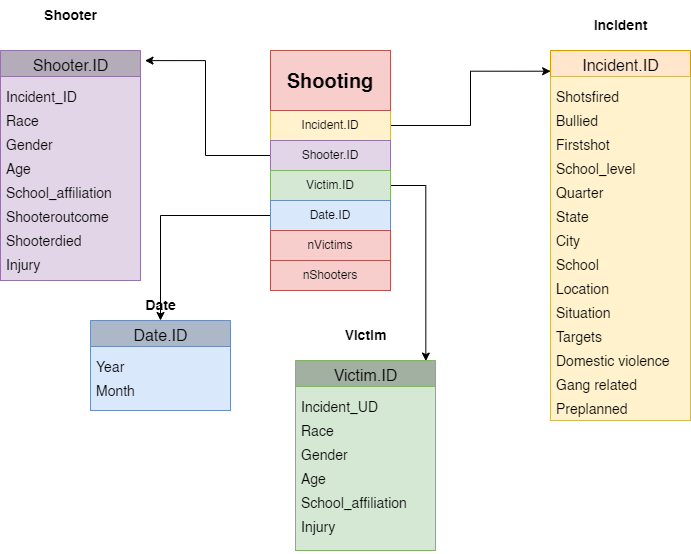

The diagram above was exported from draw.io. Its source (the exported page's mxGraphModel, read from the mxfile embedded in the PNG):
<mxGraphModel dx="1434" dy="699" grid="1" gridSize="10" guides="1" tooltips="1" connect="1" arrows="1" fold="1" page="1" pageScale="1" pageWidth="1169" pageHeight="827" math="0" shadow="0">
  <root>
    <mxCell id="0" />
    <mxCell id="1" parent="0" />
    <mxCell id="_xVmb7RanZbG4DSC-6xD-31" style="edgeStyle=orthogonalEdgeStyle;rounded=0;orthogonalLoop=1;jettySize=auto;html=1;fontSize=20;fontColor=#000000;entryX=0.001;entryY=0.056;entryDx=0;entryDy=0;entryPerimeter=0;" parent="1" source="_xVmb7RanZbG4DSC-6xD-6" target="_xVmb7RanZbG4DSC-6xD-27" edge="1">
      <mxGeometry relative="1" as="geometry">
        <mxPoint x="810" y="220" as="targetPoint" />
        <Array as="points">
          <mxPoint x="760" y="245" />
          <mxPoint x="760" y="190" />
          <mxPoint x="840" y="190" />
        </Array>
      </mxGeometry>
    </mxCell>
    <mxCell id="_xVmb7RanZbG4DSC-6xD-6" value="&lt;font color=&quot;#000000&quot;&gt;Incident.ID&lt;/font&gt;" style="rounded=0;whiteSpace=wrap;html=1;fillColor=#fff2cc;strokeColor=#d6b656;" parent="1" vertex="1">
      <mxGeometry x="560" y="230" width="120" height="30" as="geometry" />
    </mxCell>
    <mxCell id="_xVmb7RanZbG4DSC-6xD-35" style="edgeStyle=orthogonalEdgeStyle;rounded=0;orthogonalLoop=1;jettySize=auto;html=1;entryX=1.032;entryY=0.044;entryDx=0;entryDy=0;entryPerimeter=0;fontSize=14;fontColor=#000000;" parent="1" source="_xVmb7RanZbG4DSC-6xD-12" target="_xVmb7RanZbG4DSC-6xD-33" edge="1">
      <mxGeometry relative="1" as="geometry" />
    </mxCell>
    <mxCell id="_xVmb7RanZbG4DSC-6xD-12" value="&lt;font color=&quot;#000000&quot;&gt;Shooter.ID&lt;/font&gt;" style="rounded=0;whiteSpace=wrap;html=1;fillColor=#e1d5e7;strokeColor=#9673a6;" parent="1" vertex="1">
      <mxGeometry x="560" y="260" width="120" height="30" as="geometry" />
    </mxCell>
    <mxCell id="_xVmb7RanZbG4DSC-6xD-42" style="edgeStyle=orthogonalEdgeStyle;rounded=0;orthogonalLoop=1;jettySize=auto;html=1;fontSize=14;fontColor=#000000;entryX=0.931;entryY=0.003;entryDx=0;entryDy=0;entryPerimeter=0;" parent="1" source="_xVmb7RanZbG4DSC-6xD-13" target="_xVmb7RanZbG4DSC-6xD-39" edge="1">
      <mxGeometry relative="1" as="geometry">
        <mxPoint x="730" y="410" as="targetPoint" />
        <Array as="points">
          <mxPoint x="715" y="305" />
        </Array>
      </mxGeometry>
    </mxCell>
    <mxCell id="_xVmb7RanZbG4DSC-6xD-13" value="&lt;font color=&quot;#000000&quot;&gt;Victim.ID&lt;/font&gt;" style="rounded=0;whiteSpace=wrap;html=1;fillColor=#d5e8d4;strokeColor=#82b366;" parent="1" vertex="1">
      <mxGeometry x="560" y="290" width="120" height="30" as="geometry" />
    </mxCell>
    <mxCell id="_xVmb7RanZbG4DSC-6xD-41" style="edgeStyle=orthogonalEdgeStyle;rounded=0;orthogonalLoop=1;jettySize=auto;html=1;entryX=0.5;entryY=0;entryDx=0;entryDy=0;fontSize=14;fontColor=#000000;" parent="1" source="_xVmb7RanZbG4DSC-6xD-14" target="_xVmb7RanZbG4DSC-6xD-37" edge="1">
      <mxGeometry relative="1" as="geometry" />
    </mxCell>
    <mxCell id="_xVmb7RanZbG4DSC-6xD-14" value="&lt;font color=&quot;#000000&quot;&gt;Date.ID&lt;/font&gt;" style="rounded=0;whiteSpace=wrap;html=1;fillColor=#dae8fc;strokeColor=#6c8ebf;" parent="1" vertex="1">
      <mxGeometry x="560" y="320" width="120" height="30" as="geometry" />
    </mxCell>
    <mxCell id="_xVmb7RanZbG4DSC-6xD-15" value="&lt;font color=&quot;#000000&quot;&gt;nVictims&lt;/font&gt;" style="rounded=0;whiteSpace=wrap;html=1;fillColor=#f8cecc;strokeColor=#b85450;" parent="1" vertex="1">
      <mxGeometry x="560" y="350" width="120" height="30" as="geometry" />
    </mxCell>
    <mxCell id="_xVmb7RanZbG4DSC-6xD-16" value="&lt;font color=&quot;#000000&quot;&gt;nShooters&lt;/font&gt;" style="rounded=0;whiteSpace=wrap;html=1;fillColor=#f8cecc;strokeColor=#b85450;" parent="1" vertex="1">
      <mxGeometry x="560" y="380" width="120" height="30" as="geometry" />
    </mxCell>
    <mxCell id="_xVmb7RanZbG4DSC-6xD-18" value="&lt;b&gt;&lt;font style=&quot;font-size: 20px;&quot;&gt;Shooting&lt;/font&gt;&lt;/b&gt;" style="rounded=0;whiteSpace=wrap;html=1;shadow=0;glass=0;fillColor=#f8cecc;strokeColor=#b85450;" parent="1" vertex="1">
      <mxGeometry x="560" y="170" width="120" height="60" as="geometry" />
    </mxCell>
    <mxCell id="_xVmb7RanZbG4DSC-6xD-27" value="&lt;font style=&quot;font-size: 16px;&quot;&gt;Incident.ID&lt;/font&gt;" style="swimlane;fontStyle=0;childLayout=stackLayout;horizontal=1;startSize=26;fillColor=#ffe6cc;horizontalStack=0;resizeParent=1;resizeParentMax=0;resizeLast=0;collapsible=1;marginBottom=0;html=1;rounded=0;shadow=0;glass=0;sketch=0;fontSize=20;strokeColor=#d79b00;" parent="1" vertex="1">
      <mxGeometry x="840" y="170" width="140" height="370" as="geometry" />
    </mxCell>
    <mxCell id="_xVmb7RanZbG4DSC-6xD-28" value="&lt;font style=&quot;font-size: 14px;&quot;&gt;Shotsfired&lt;br&gt;Bullied&lt;br&gt;Firstshot&lt;br&gt;School_level&lt;br&gt;Quarter&lt;br&gt;State&lt;br&gt;City&lt;br&gt;School&lt;br&gt;Location&lt;br&gt;Situation&lt;br&gt;Targets&lt;br&gt;Domestic violence&lt;br&gt;Gang related&lt;br&gt;Preplanned&lt;br&gt;&lt;/font&gt;" style="text;strokeColor=#d6b656;fillColor=#fff2cc;align=left;verticalAlign=top;spacingLeft=4;spacingRight=4;overflow=hidden;rotatable=0;points=[[0,0.5],[1,0.5]];portConstraint=eastwest;whiteSpace=wrap;html=1;rounded=0;shadow=0;glass=0;sketch=0;fontSize=20;" parent="_xVmb7RanZbG4DSC-6xD-27" vertex="1">
      <mxGeometry y="26" width="140" height="344" as="geometry" />
    </mxCell>
    <mxCell id="_xVmb7RanZbG4DSC-6xD-33" value="&lt;font style=&quot;font-size: 16px;&quot;&gt;Shooter.ID&lt;/font&gt;" style="swimlane;fontStyle=0;childLayout=stackLayout;horizontal=1;startSize=26;fillColor=#B5ACBA;horizontalStack=0;resizeParent=1;resizeParentMax=0;resizeLast=0;collapsible=1;marginBottom=0;html=1;rounded=0;shadow=0;glass=0;sketch=0;fontSize=20;strokeColor=#9673a6;" parent="1" vertex="1">
      <mxGeometry x="290" y="170" width="140" height="230" as="geometry" />
    </mxCell>
    <mxCell id="_xVmb7RanZbG4DSC-6xD-34" value="&lt;font style=&quot;font-size: 14px;&quot;&gt;Incident_ID&lt;br&gt;Race&lt;br&gt;Gender&lt;br&gt;Age&lt;br&gt;School_affiliation&lt;br&gt;Shooteroutcome&lt;br&gt;Shooterdied&lt;br&gt;Injury&lt;br&gt;&lt;/font&gt;" style="text;strokeColor=#9673a6;fillColor=#e1d5e7;align=left;verticalAlign=top;spacingLeft=4;spacingRight=4;overflow=hidden;rotatable=0;points=[[0,0.5],[1,0.5]];portConstraint=eastwest;whiteSpace=wrap;html=1;rounded=0;shadow=0;glass=0;sketch=0;fontSize=20;" parent="_xVmb7RanZbG4DSC-6xD-33" vertex="1">
      <mxGeometry y="26" width="140" height="204" as="geometry" />
    </mxCell>
    <mxCell id="_xVmb7RanZbG4DSC-6xD-37" value="&lt;span style=&quot;font-size: 16px;&quot;&gt;Date.ID&lt;/span&gt;" style="swimlane;fontStyle=0;childLayout=stackLayout;horizontal=1;startSize=26;fillColor=#ACB7C7;horizontalStack=0;resizeParent=1;resizeParentMax=0;resizeLast=0;collapsible=1;marginBottom=0;html=1;rounded=0;shadow=0;glass=0;sketch=0;fontSize=20;strokeColor=#6c8ebf;" parent="1" vertex="1">
      <mxGeometry x="380" y="440" width="140" height="90" as="geometry" />
    </mxCell>
    <mxCell id="_xVmb7RanZbG4DSC-6xD-38" value="&lt;font style=&quot;font-size: 14px;&quot;&gt;Year&lt;br&gt;Month&lt;br&gt;&lt;/font&gt;" style="text;strokeColor=#6c8ebf;fillColor=#dae8fc;align=left;verticalAlign=top;spacingLeft=4;spacingRight=4;overflow=hidden;rotatable=0;points=[[0,0.5],[1,0.5]];portConstraint=eastwest;whiteSpace=wrap;html=1;rounded=0;shadow=0;glass=0;sketch=0;fontSize=20;" parent="_xVmb7RanZbG4DSC-6xD-37" vertex="1">
      <mxGeometry y="26" width="140" height="64" as="geometry" />
    </mxCell>
    <mxCell id="_xVmb7RanZbG4DSC-6xD-39" value="&lt;span style=&quot;font-size: 16px;&quot;&gt;Victim.ID&lt;/span&gt;" style="swimlane;fontStyle=0;childLayout=stackLayout;horizontal=1;startSize=26;fillColor=#A2B0A1;horizontalStack=0;resizeParent=1;resizeParentMax=0;resizeLast=0;collapsible=1;marginBottom=0;html=1;rounded=0;shadow=0;glass=0;sketch=0;fontSize=20;strokeColor=#82b366;" parent="1" vertex="1">
      <mxGeometry x="585" y="480" width="140" height="190" as="geometry" />
    </mxCell>
    <mxCell id="_xVmb7RanZbG4DSC-6xD-40" value="&lt;font style=&quot;font-size: 14px;&quot;&gt;Incident_UD&lt;br&gt;Race&lt;br&gt;Gender&lt;br&gt;Age&lt;br&gt;School_affiliation&lt;br&gt;Injury&lt;br&gt;&lt;br&gt;&lt;/font&gt;" style="text;strokeColor=#82b366;fillColor=#d5e8d4;align=left;verticalAlign=top;spacingLeft=4;spacingRight=4;overflow=hidden;rotatable=0;points=[[0,0.5],[1,0.5]];portConstraint=eastwest;whiteSpace=wrap;html=1;rounded=0;shadow=0;glass=0;sketch=0;fontSize=20;" parent="_xVmb7RanZbG4DSC-6xD-39" vertex="1">
      <mxGeometry y="26" width="140" height="164" as="geometry" />
    </mxCell>
    <mxCell id="_xVmb7RanZbG4DSC-6xD-43" value="&lt;b&gt;Shooter&lt;/b&gt;" style="text;html=1;align=center;verticalAlign=middle;resizable=0;points=[];autosize=1;strokeColor=none;fillColor=none;fontSize=14;fontColor=#000000;" parent="1" vertex="1">
      <mxGeometry x="320" y="120" width="80" height="30" as="geometry" />
    </mxCell>
    <mxCell id="_xVmb7RanZbG4DSC-6xD-44" value="&lt;b&gt;Date&lt;/b&gt;" style="text;html=1;align=center;verticalAlign=middle;resizable=0;points=[];autosize=1;strokeColor=none;fillColor=none;fontSize=14;fontColor=#000000;" parent="1" vertex="1">
      <mxGeometry x="425" y="410" width="50" height="30" as="geometry" />
    </mxCell>
    <mxCell id="_xVmb7RanZbG4DSC-6xD-45" value="&lt;b&gt;Victim&lt;/b&gt;" style="text;html=1;align=center;verticalAlign=middle;resizable=0;points=[];autosize=1;strokeColor=none;fillColor=none;fontSize=14;fontColor=#000000;" parent="1" vertex="1">
      <mxGeometry x="620" y="440" width="70" height="30" as="geometry" />
    </mxCell>
    <mxCell id="_xVmb7RanZbG4DSC-6xD-46" value="&lt;b&gt;Incident&lt;/b&gt;" style="text;html=1;align=center;verticalAlign=middle;resizable=0;points=[];autosize=1;strokeColor=none;fillColor=none;fontSize=14;fontColor=#000000;" parent="1" vertex="1">
      <mxGeometry x="870" y="130" width="80" height="30" as="geometry" />
    </mxCell>
  </root>
</mxGraphModel>